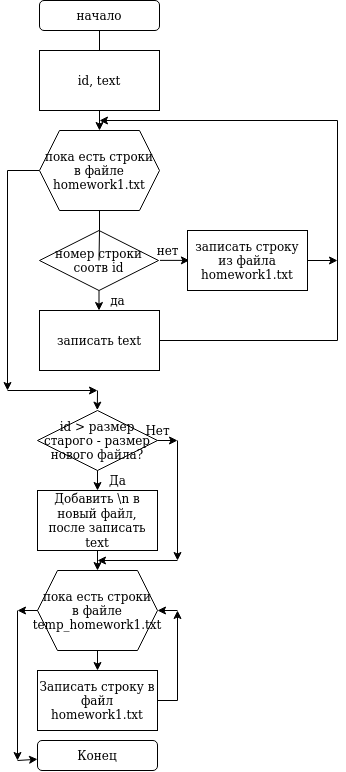

The diagram above was exported from draw.io. Its source (the exported page's mxGraphModel, read from the mxfile embedded in the PNG):
<mxGraphModel dx="964" dy="566" grid="1" gridSize="10" guides="1" tooltips="1" connect="1" arrows="1" fold="1" page="1" pageScale="1" pageWidth="827" pageHeight="1169" math="0" shadow="0">
  <root>
    <mxCell id="0" />
    <mxCell id="1" parent="0" />
    <mxCell id="Rfa8apUO0t4teAoU87N_-9" value="" style="edgeStyle=orthogonalEdgeStyle;rounded=0;orthogonalLoop=1;jettySize=auto;html=1;" edge="1" parent="1" source="Rfa8apUO0t4teAoU87N_-5" target="Rfa8apUO0t4teAoU87N_-7">
      <mxGeometry relative="1" as="geometry" />
    </mxCell>
    <mxCell id="Rfa8apUO0t4teAoU87N_-5" value="начало" style="rounded=1;whiteSpace=wrap;html=1;" vertex="1" parent="1">
      <mxGeometry x="342" y="30" width="120" height="30" as="geometry" />
    </mxCell>
    <mxCell id="Rfa8apUO0t4teAoU87N_-6" value="id, text" style="rounded=0;whiteSpace=wrap;html=1;" vertex="1" parent="1">
      <mxGeometry x="342" y="80" width="120" height="60" as="geometry" />
    </mxCell>
    <mxCell id="Rfa8apUO0t4teAoU87N_-10" value="" style="edgeStyle=orthogonalEdgeStyle;rounded=0;orthogonalLoop=1;jettySize=auto;html=1;startArrow=none;" edge="1" parent="1" source="Rfa8apUO0t4teAoU87N_-18" target="Rfa8apUO0t4teAoU87N_-8">
      <mxGeometry relative="1" as="geometry" />
    </mxCell>
    <mxCell id="Rfa8apUO0t4teAoU87N_-15" style="edgeStyle=orthogonalEdgeStyle;rounded=0;orthogonalLoop=1;jettySize=auto;html=1;" edge="1" parent="1" source="Rfa8apUO0t4teAoU87N_-7">
      <mxGeometry relative="1" as="geometry">
        <mxPoint x="310" y="420" as="targetPoint" />
      </mxGeometry>
    </mxCell>
    <mxCell id="Rfa8apUO0t4teAoU87N_-7" value="&lt;div&gt;пока есть строки&lt;/div&gt;&lt;div&gt;в файле &lt;br&gt;&lt;/div&gt;&lt;div&gt;homework1.txt&lt;br&gt;&lt;/div&gt;" style="shape=hexagon;perimeter=hexagonPerimeter2;whiteSpace=wrap;html=1;fixedSize=1;" vertex="1" parent="1">
      <mxGeometry x="342" y="160" width="120" height="80" as="geometry" />
    </mxCell>
    <mxCell id="Rfa8apUO0t4teAoU87N_-11" style="edgeStyle=orthogonalEdgeStyle;rounded=0;orthogonalLoop=1;jettySize=auto;html=1;" edge="1" parent="1" source="Rfa8apUO0t4teAoU87N_-8">
      <mxGeometry relative="1" as="geometry">
        <mxPoint x="402" y="150" as="targetPoint" />
        <Array as="points">
          <mxPoint x="640" y="370" />
          <mxPoint x="640" y="150" />
        </Array>
      </mxGeometry>
    </mxCell>
    <mxCell id="Rfa8apUO0t4teAoU87N_-8" value="записать text" style="rounded=0;whiteSpace=wrap;html=1;" vertex="1" parent="1">
      <mxGeometry x="342" y="340" width="120" height="60" as="geometry" />
    </mxCell>
    <mxCell id="Rfa8apUO0t4teAoU87N_-16" value="" style="endArrow=classic;html=1;rounded=0;" edge="1" parent="1">
      <mxGeometry width="50" height="50" relative="1" as="geometry">
        <mxPoint x="310" y="420" as="sourcePoint" />
        <mxPoint x="400" y="420" as="targetPoint" />
      </mxGeometry>
    </mxCell>
    <mxCell id="Rfa8apUO0t4teAoU87N_-18" value="номер строки соотв id" style="rhombus;whiteSpace=wrap;html=1;" vertex="1" parent="1">
      <mxGeometry x="342" y="260" width="119" height="60" as="geometry" />
    </mxCell>
    <mxCell id="Rfa8apUO0t4teAoU87N_-19" value="" style="edgeStyle=orthogonalEdgeStyle;rounded=0;orthogonalLoop=1;jettySize=auto;html=1;endArrow=none;" edge="1" parent="1" source="Rfa8apUO0t4teAoU87N_-7" target="Rfa8apUO0t4teAoU87N_-18">
      <mxGeometry relative="1" as="geometry">
        <mxPoint x="402" y="240" as="sourcePoint" />
        <mxPoint x="402" y="340" as="targetPoint" />
      </mxGeometry>
    </mxCell>
    <mxCell id="Rfa8apUO0t4teAoU87N_-20" value="да" style="text;html=1;align=center;verticalAlign=middle;resizable=0;points=[];autosize=1;strokeColor=none;fillColor=none;" vertex="1" parent="1">
      <mxGeometry x="405" y="320" width="30" height="20" as="geometry" />
    </mxCell>
    <mxCell id="Rfa8apUO0t4teAoU87N_-21" value="нет" style="text;html=1;align=center;verticalAlign=middle;resizable=0;points=[];autosize=1;strokeColor=none;fillColor=none;" vertex="1" parent="1">
      <mxGeometry x="450" y="270" width="40" height="20" as="geometry" />
    </mxCell>
    <mxCell id="Rfa8apUO0t4teAoU87N_-23" value="" style="endArrow=classic;html=1;rounded=0;exitX=0.312;exitY=0.994;exitDx=0;exitDy=0;exitPerimeter=0;entryX=1.047;entryY=0.994;entryDx=0;entryDy=0;entryPerimeter=0;" edge="1" parent="1" source="Rfa8apUO0t4teAoU87N_-21" target="Rfa8apUO0t4teAoU87N_-21">
      <mxGeometry width="50" height="50" relative="1" as="geometry">
        <mxPoint x="370" y="400" as="sourcePoint" />
        <mxPoint x="420" y="350" as="targetPoint" />
      </mxGeometry>
    </mxCell>
    <mxCell id="Rfa8apUO0t4teAoU87N_-24" value="записать строку из файла homework1.txt" style="rounded=0;whiteSpace=wrap;html=1;" vertex="1" parent="1">
      <mxGeometry x="490" y="260" width="120" height="60" as="geometry" />
    </mxCell>
    <mxCell id="Rfa8apUO0t4teAoU87N_-25" value="" style="endArrow=classic;html=1;rounded=0;exitX=1;exitY=0.5;exitDx=0;exitDy=0;" edge="1" parent="1" source="Rfa8apUO0t4teAoU87N_-24">
      <mxGeometry width="50" height="50" relative="1" as="geometry">
        <mxPoint x="240" y="440" as="sourcePoint" />
        <mxPoint x="640" y="290" as="targetPoint" />
      </mxGeometry>
    </mxCell>
    <mxCell id="Rfa8apUO0t4teAoU87N_-26" value="" style="endArrow=classic;html=1;rounded=0;entryX=0.486;entryY=-0.013;entryDx=0;entryDy=0;entryPerimeter=0;" edge="1" parent="1">
      <mxGeometry width="50" height="50" relative="1" as="geometry">
        <mxPoint x="400" y="420" as="sourcePoint" />
        <mxPoint x="399.81999999999994" y="439.6099999999999" as="targetPoint" />
      </mxGeometry>
    </mxCell>
    <mxCell id="Rfa8apUO0t4teAoU87N_-27" value="id &amp;gt; размер старого - размер нового файла?" style="rhombus;whiteSpace=wrap;html=1;" vertex="1" parent="1">
      <mxGeometry x="340" y="440" width="120" height="60" as="geometry" />
    </mxCell>
    <mxCell id="Rfa8apUO0t4teAoU87N_-28" value="" style="endArrow=classic;html=1;rounded=0;exitX=0.5;exitY=1;exitDx=0;exitDy=0;" edge="1" parent="1" source="Rfa8apUO0t4teAoU87N_-27">
      <mxGeometry width="50" height="50" relative="1" as="geometry">
        <mxPoint x="140" y="550" as="sourcePoint" />
        <mxPoint x="400" y="520" as="targetPoint" />
      </mxGeometry>
    </mxCell>
    <mxCell id="Rfa8apUO0t4teAoU87N_-29" value="Добавить \n в новый файл, после записать text" style="rounded=0;whiteSpace=wrap;html=1;" vertex="1" parent="1">
      <mxGeometry x="340" y="520" width="120" height="60" as="geometry" />
    </mxCell>
    <mxCell id="Rfa8apUO0t4teAoU87N_-30" value="" style="endArrow=classic;html=1;rounded=0;exitX=0.5;exitY=1;exitDx=0;exitDy=0;" edge="1" parent="1" source="Rfa8apUO0t4teAoU87N_-29">
      <mxGeometry width="50" height="50" relative="1" as="geometry">
        <mxPoint x="140" y="550" as="sourcePoint" />
        <mxPoint x="400" y="600" as="targetPoint" />
      </mxGeometry>
    </mxCell>
    <mxCell id="Rfa8apUO0t4teAoU87N_-31" value="" style="endArrow=classic;html=1;rounded=0;exitX=1;exitY=0.5;exitDx=0;exitDy=0;" edge="1" parent="1" source="Rfa8apUO0t4teAoU87N_-27">
      <mxGeometry width="50" height="50" relative="1" as="geometry">
        <mxPoint x="140" y="550" as="sourcePoint" />
        <mxPoint x="480" y="470" as="targetPoint" />
      </mxGeometry>
    </mxCell>
    <mxCell id="Rfa8apUO0t4teAoU87N_-32" value="" style="endArrow=classic;html=1;rounded=0;" edge="1" parent="1">
      <mxGeometry width="50" height="50" relative="1" as="geometry">
        <mxPoint x="480" y="470" as="sourcePoint" />
        <mxPoint x="480" y="590" as="targetPoint" />
      </mxGeometry>
    </mxCell>
    <mxCell id="Rfa8apUO0t4teAoU87N_-33" value="" style="endArrow=classic;html=1;rounded=0;" edge="1" parent="1">
      <mxGeometry width="50" height="50" relative="1" as="geometry">
        <mxPoint x="480" y="590" as="sourcePoint" />
        <mxPoint x="400" y="590" as="targetPoint" />
      </mxGeometry>
    </mxCell>
    <mxCell id="Rfa8apUO0t4teAoU87N_-34" value="Да" style="text;html=1;align=center;verticalAlign=middle;resizable=0;points=[];autosize=1;strokeColor=none;fillColor=none;" vertex="1" parent="1">
      <mxGeometry x="405" y="500" width="30" height="20" as="geometry" />
    </mxCell>
    <mxCell id="Rfa8apUO0t4teAoU87N_-35" value="Нет" style="text;html=1;align=center;verticalAlign=middle;resizable=0;points=[];autosize=1;strokeColor=none;fillColor=none;" vertex="1" parent="1">
      <mxGeometry x="440" y="450" width="40" height="20" as="geometry" />
    </mxCell>
    <mxCell id="Rfa8apUO0t4teAoU87N_-36" value="&lt;div&gt;пока есть строки&lt;/div&gt;&lt;div&gt;в файле &lt;br&gt;&lt;/div&gt;&lt;div&gt;temp_homework1.txt&lt;br&gt;&lt;/div&gt;" style="shape=hexagon;perimeter=hexagonPerimeter2;whiteSpace=wrap;html=1;fixedSize=1;" vertex="1" parent="1">
      <mxGeometry x="340" y="600" width="120" height="80" as="geometry" />
    </mxCell>
    <mxCell id="Rfa8apUO0t4teAoU87N_-37" value="" style="endArrow=classic;html=1;rounded=0;exitX=0.5;exitY=1;exitDx=0;exitDy=0;" edge="1" parent="1" source="Rfa8apUO0t4teAoU87N_-36">
      <mxGeometry width="50" height="50" relative="1" as="geometry">
        <mxPoint x="140" y="780" as="sourcePoint" />
        <mxPoint x="400" y="700" as="targetPoint" />
      </mxGeometry>
    </mxCell>
    <mxCell id="Rfa8apUO0t4teAoU87N_-39" style="edgeStyle=orthogonalEdgeStyle;rounded=0;orthogonalLoop=1;jettySize=auto;html=1;" edge="1" parent="1" source="Rfa8apUO0t4teAoU87N_-38">
      <mxGeometry relative="1" as="geometry">
        <mxPoint x="480" y="640" as="targetPoint" />
      </mxGeometry>
    </mxCell>
    <mxCell id="Rfa8apUO0t4teAoU87N_-38" value="&lt;div&gt;Записать строку в&lt;/div&gt;&lt;div&gt;файл homework1.txt&lt;br&gt;&lt;/div&gt;" style="rounded=0;whiteSpace=wrap;html=1;" vertex="1" parent="1">
      <mxGeometry x="340" y="700" width="120" height="60" as="geometry" />
    </mxCell>
    <mxCell id="Rfa8apUO0t4teAoU87N_-40" value="" style="endArrow=classic;html=1;rounded=0;" edge="1" parent="1" target="Rfa8apUO0t4teAoU87N_-36">
      <mxGeometry width="50" height="50" relative="1" as="geometry">
        <mxPoint x="480" y="640" as="sourcePoint" />
        <mxPoint x="190" y="730" as="targetPoint" />
      </mxGeometry>
    </mxCell>
    <mxCell id="Rfa8apUO0t4teAoU87N_-41" value="" style="endArrow=classic;html=1;rounded=0;exitX=0;exitY=0.5;exitDx=0;exitDy=0;" edge="1" parent="1" source="Rfa8apUO0t4teAoU87N_-36">
      <mxGeometry width="50" height="50" relative="1" as="geometry">
        <mxPoint x="140" y="780" as="sourcePoint" />
        <mxPoint x="320" y="640" as="targetPoint" />
      </mxGeometry>
    </mxCell>
    <mxCell id="Rfa8apUO0t4teAoU87N_-42" value="" style="endArrow=classic;html=1;rounded=0;" edge="1" parent="1">
      <mxGeometry width="50" height="50" relative="1" as="geometry">
        <mxPoint x="320" y="640" as="sourcePoint" />
        <mxPoint x="320" y="790" as="targetPoint" />
      </mxGeometry>
    </mxCell>
    <mxCell id="Rfa8apUO0t4teAoU87N_-43" value="" style="endArrow=classic;html=1;rounded=0;" edge="1" parent="1" target="Rfa8apUO0t4teAoU87N_-44">
      <mxGeometry width="50" height="50" relative="1" as="geometry">
        <mxPoint x="320" y="790" as="sourcePoint" />
        <mxPoint x="340" y="790" as="targetPoint" />
      </mxGeometry>
    </mxCell>
    <mxCell id="Rfa8apUO0t4teAoU87N_-44" value="Конец" style="rounded=1;whiteSpace=wrap;html=1;" vertex="1" parent="1">
      <mxGeometry x="340" y="770" width="120" height="30" as="geometry" />
    </mxCell>
  </root>
</mxGraphModel>